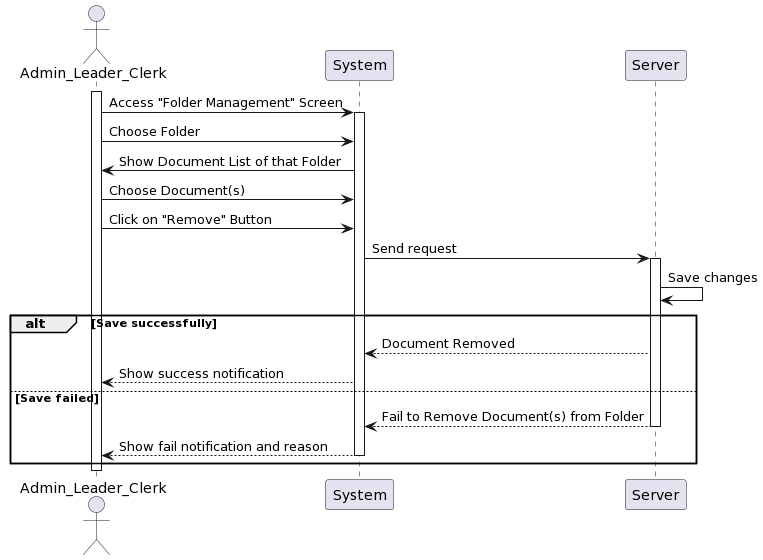

The diagram above was rendered by PlantUML. Its source (embedded in the PNG):
@startuml
actor Admin_Leader_Clerk as User
participant System
participant Server

activate User
User -> System: Access "Folder Management" Screen
activate System
User -> System: Choose Folder 
System -> User : Show Document List of that Folder
User -> System: Choose Document(s)
User -> System: Click on "Remove" Button
System -> Server: Send request
activate Server
Server -> Server: Save changes
alt Save successfully
    Server --> System: Document Removed
    System --> User: Show success notification
else Save failed
    Server --> System: Fail to Remove Document(s) from Folder
deactivate Server
    System --> User: Show fail notification and reason
deactivate System
end
deactivate User
@enduml